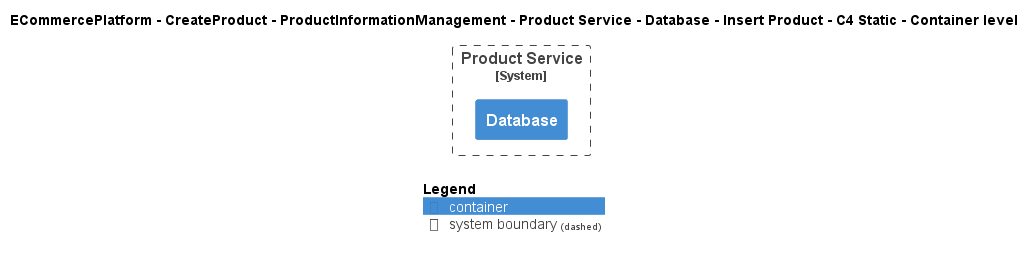

The diagram above was rendered by PlantUML. Its source (embedded in the PNG):
@startuml
!include ..\..\..\..\..\..\..\..\..\.c4s\C4_Container.puml

AddElementTag("c4interflow:lifecycle:new", $bgColor=green, $fontColor=#ffffff, $borderColor=green, $shadowing="False")
AddElementTag("c4interflow:lifecycle:changed", $bgColor=orange, $fontColor=#ffffff, $borderColor=orange, $shadowing="False")
AddElementTag("c4interflow:lifecycle:removed", $bgColor=red, $fontColor=#ffffff, $borderColor=red, $shadowing="False")

AddRelTag("c4interflow:lifecycle:new", $textColor=green, $lineColor=green)
AddRelTag("c4interflow:lifecycle:changed", $textColor=orange, $lineColor=orange)
AddRelTag("c4interflow:lifecycle:removed", $textColor=red, $lineColor=red)

SHOW_PERSON_PORTRAIT()
LAYOUT_TOP_DOWN()

skinparam linetype polyline

title ECommercePlatform - CreateProduct - ProductInformationManagement - Product Service - Database - Insert Product - C4 Static - Container level


System_Boundary(ECommercePlatform.CreateProduct.ProductInformationManagement.SoftwareSystems.ProductService, "Product Service") {
    Container(ECommercePlatform.CreateProduct.ProductInformationManagement.SoftwareSystems.ProductService.Containers.Database, "Database", "", "")
}



SHOW_LEGEND()
@enduml